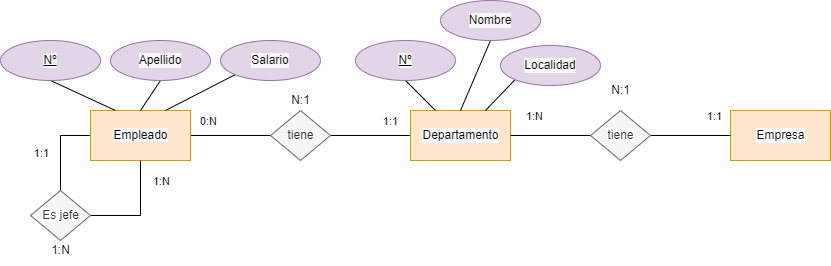

The diagram above was exported from draw.io. Its source (the exported page's mxGraphModel, read from the mxfile embedded in the PNG):
<mxGraphModel dx="1130" dy="700" grid="1" gridSize="10" guides="1" tooltips="1" connect="1" arrows="1" fold="1" page="1" pageScale="1" pageWidth="850" pageHeight="1100" math="0" shadow="0">
  <root>
    <mxCell id="0" />
    <mxCell id="1" parent="0" />
    <mxCell id="4" style="edgeStyle=none;html=1;exitX=1;exitY=0.5;exitDx=0;exitDy=0;entryX=0;entryY=0.5;entryDx=0;entryDy=0;fontColor=#000000;endArrow=none;endFill=0;rounded=0;" edge="1" parent="1" source="2" target="3">
      <mxGeometry relative="1" as="geometry" />
    </mxCell>
    <mxCell id="15" value="&lt;span style=&quot;background-color: rgb(255, 255, 255);&quot;&gt;0:N&lt;/span&gt;" style="edgeLabel;html=1;align=center;verticalAlign=middle;resizable=0;points=[];fontColor=#000000;" vertex="1" connectable="0" parent="4">
      <mxGeometry x="-0.575" relative="1" as="geometry">
        <mxPoint y="-15" as="offset" />
      </mxGeometry>
    </mxCell>
    <mxCell id="25" style="edgeStyle=none;rounded=0;html=1;exitX=0;exitY=0.5;exitDx=0;exitDy=0;entryX=0.5;entryY=0;entryDx=0;entryDy=0;fontColor=#000000;endArrow=none;endFill=0;" edge="1" parent="1" source="2" target="24">
      <mxGeometry relative="1" as="geometry">
        <Array as="points">
          <mxPoint x="60" y="155" />
        </Array>
      </mxGeometry>
    </mxCell>
    <mxCell id="28" value="&lt;span style=&quot;background-color: rgb(255, 255, 255);&quot;&gt;1:1&lt;/span&gt;" style="edgeLabel;html=1;align=center;verticalAlign=middle;resizable=0;points=[];fontColor=#000000;" vertex="1" connectable="0" parent="25">
      <mxGeometry x="0.1059" y="-1" relative="1" as="geometry">
        <mxPoint x="-19" as="offset" />
      </mxGeometry>
    </mxCell>
    <mxCell id="2" value="&lt;font style=&quot;background-color: rgb(248, 247, 247);&quot; color=&quot;#000000&quot;&gt;Empleado&lt;/font&gt;" style="html=1;dashed=0;whitespace=wrap;fillColor=#ffe6cc;strokeColor=#d79b00;" vertex="1" parent="1">
      <mxGeometry x="90" y="130" width="100" height="50" as="geometry" />
    </mxCell>
    <mxCell id="6" style="edgeStyle=none;rounded=0;html=1;exitX=1;exitY=0.5;exitDx=0;exitDy=0;entryX=0;entryY=0.5;entryDx=0;entryDy=0;fontColor=#000000;endArrow=none;endFill=0;" edge="1" parent="1" source="3" target="5">
      <mxGeometry relative="1" as="geometry" />
    </mxCell>
    <mxCell id="14" value="&lt;span style=&quot;background-color: rgb(255, 255, 255);&quot;&gt;1:1&lt;/span&gt;" style="edgeLabel;html=1;align=center;verticalAlign=middle;resizable=0;points=[];fontColor=#000000;" vertex="1" connectable="0" parent="6">
      <mxGeometry x="0.475" y="3" relative="1" as="geometry">
        <mxPoint y="-12" as="offset" />
      </mxGeometry>
    </mxCell>
    <mxCell id="3" value="tiene" style="shape=rhombus;html=1;dashed=0;whitespace=wrap;perimeter=rhombusPerimeter;labelBackgroundColor=#f8f7f7;fontColor=#333333;fillColor=#f5f5f5;strokeColor=#666666;" vertex="1" parent="1">
      <mxGeometry x="270" y="130" width="60" height="50" as="geometry" />
    </mxCell>
    <mxCell id="5" value="&lt;font color=&quot;#000000&quot;&gt;Departamento&lt;/font&gt;" style="html=1;dashed=0;whitespace=wrap;labelBackgroundColor=#f8f7f7;fillColor=#ffe6cc;strokeColor=#d79b00;" vertex="1" parent="1">
      <mxGeometry x="410" y="130" width="100" height="50" as="geometry" />
    </mxCell>
    <mxCell id="8" style="edgeStyle=none;rounded=0;html=1;exitX=0.5;exitY=1;exitDx=0;exitDy=0;entryX=0.25;entryY=0;entryDx=0;entryDy=0;fontColor=#000000;endArrow=none;endFill=0;" edge="1" parent="1" source="7" target="5">
      <mxGeometry relative="1" as="geometry" />
    </mxCell>
    <mxCell id="7" value="&lt;font color=&quot;#000000&quot;&gt;Nº&lt;/font&gt;" style="ellipse;whiteSpace=wrap;html=1;align=center;fontStyle=4;labelBackgroundColor=#f8f7f7;fillColor=#e1d5e7;strokeColor=#9673a6;" vertex="1" parent="1">
      <mxGeometry x="355" y="60" width="100" height="40" as="geometry" />
    </mxCell>
    <mxCell id="11" style="edgeStyle=none;rounded=0;html=1;exitX=0;exitY=1;exitDx=0;exitDy=0;entryX=0.75;entryY=0;entryDx=0;entryDy=0;fontColor=#000000;endArrow=none;endFill=0;" edge="1" parent="1" source="9" target="5">
      <mxGeometry relative="1" as="geometry" />
    </mxCell>
    <mxCell id="9" value="&lt;font color=&quot;#000000&quot;&gt;Localidad&lt;/font&gt;" style="ellipse;whiteSpace=wrap;html=1;align=center;labelBackgroundColor=#f8f7f7;fillColor=#e1d5e7;strokeColor=#9673a6;" vertex="1" parent="1">
      <mxGeometry x="500" y="65" width="100" height="40" as="geometry" />
    </mxCell>
    <mxCell id="12" style="edgeStyle=none;rounded=0;html=1;exitX=0.5;exitY=1;exitDx=0;exitDy=0;entryX=0.5;entryY=0;entryDx=0;entryDy=0;fontColor=#000000;endArrow=none;endFill=0;" edge="1" parent="1" source="10" target="5">
      <mxGeometry relative="1" as="geometry" />
    </mxCell>
    <mxCell id="10" value="&lt;font color=&quot;#000000&quot;&gt;Nombre&lt;/font&gt;" style="ellipse;whiteSpace=wrap;html=1;align=center;labelBackgroundColor=#f8f7f7;fillColor=#e1d5e7;strokeColor=#9673a6;" vertex="1" parent="1">
      <mxGeometry x="440" y="20" width="100" height="40" as="geometry" />
    </mxCell>
    <mxCell id="16" style="edgeStyle=none;rounded=0;html=1;exitX=0.5;exitY=1;exitDx=0;exitDy=0;fontColor=#000000;endArrow=none;endFill=0;entryX=0.25;entryY=0;entryDx=0;entryDy=0;" edge="1" source="17" parent="1" target="2">
      <mxGeometry relative="1" as="geometry">
        <mxPoint x="110" y="110" as="targetPoint" />
      </mxGeometry>
    </mxCell>
    <mxCell id="17" value="&lt;font color=&quot;#000000&quot;&gt;Nº&lt;/font&gt;" style="ellipse;whiteSpace=wrap;html=1;align=center;fontStyle=4;labelBackgroundColor=#f8f7f7;fillColor=#e1d5e7;strokeColor=#9673a6;" vertex="1" parent="1">
      <mxGeometry y="60" width="100" height="40" as="geometry" />
    </mxCell>
    <mxCell id="18" style="edgeStyle=none;rounded=0;html=1;exitX=0;exitY=1;exitDx=0;exitDy=0;fontColor=#000000;endArrow=none;endFill=0;entryX=0.75;entryY=0;entryDx=0;entryDy=0;" edge="1" source="19" parent="1" target="2">
      <mxGeometry relative="1" as="geometry">
        <mxPoint x="240" y="130" as="targetPoint" />
      </mxGeometry>
    </mxCell>
    <mxCell id="19" value="&lt;font color=&quot;#000000&quot;&gt;Salario&lt;/font&gt;" style="ellipse;whiteSpace=wrap;html=1;align=center;labelBackgroundColor=#f8f7f7;fillColor=#e1d5e7;strokeColor=#9673a6;" vertex="1" parent="1">
      <mxGeometry x="220" y="60" width="100" height="40" as="geometry" />
    </mxCell>
    <mxCell id="20" style="edgeStyle=none;rounded=0;html=1;exitX=0.5;exitY=1;exitDx=0;exitDy=0;fontColor=#000000;endArrow=none;endFill=0;entryX=0.5;entryY=0;entryDx=0;entryDy=0;" edge="1" source="21" parent="1" target="2">
      <mxGeometry relative="1" as="geometry">
        <mxPoint x="130" y="110" as="targetPoint" />
      </mxGeometry>
    </mxCell>
    <mxCell id="21" value="&lt;font color=&quot;#000000&quot;&gt;Apellido&lt;/font&gt;" style="ellipse;whiteSpace=wrap;html=1;align=center;labelBackgroundColor=#f8f7f7;fillColor=#e1d5e7;strokeColor=#9673a6;" vertex="1" parent="1">
      <mxGeometry x="110" y="60" width="100" height="40" as="geometry" />
    </mxCell>
    <mxCell id="26" style="edgeStyle=none;rounded=0;html=1;exitX=1;exitY=0.5;exitDx=0;exitDy=0;entryX=0.5;entryY=1;entryDx=0;entryDy=0;fontColor=#000000;endArrow=none;endFill=0;" edge="1" parent="1" source="24" target="2">
      <mxGeometry relative="1" as="geometry">
        <Array as="points">
          <mxPoint x="140" y="235" />
        </Array>
      </mxGeometry>
    </mxCell>
    <mxCell id="27" value="&lt;span style=&quot;background-color: rgb(255, 255, 255);&quot;&gt;1:N&lt;/span&gt;" style="edgeLabel;html=1;align=center;verticalAlign=middle;resizable=0;points=[];fontColor=#000000;" vertex="1" connectable="0" parent="26">
      <mxGeometry x="0.6952" y="-2" relative="1" as="geometry">
        <mxPoint x="18" y="4" as="offset" />
      </mxGeometry>
    </mxCell>
    <mxCell id="30" value="" style="group" vertex="1" connectable="0" parent="1">
      <mxGeometry x="30" y="210" width="60" height="75" as="geometry" />
    </mxCell>
    <mxCell id="24" value="Es jefe" style="shape=rhombus;html=1;dashed=0;whitespace=wrap;perimeter=rhombusPerimeter;labelBackgroundColor=#FFFFFF;fontColor=#333333;fillColor=#f5f5f5;strokeColor=#666666;" vertex="1" parent="30">
      <mxGeometry width="60" height="50" as="geometry" />
    </mxCell>
    <mxCell id="29" value="&lt;span style=&quot;background-color: rgb(255, 255, 255);&quot;&gt;1:N&lt;/span&gt;" style="text;html=1;align=center;verticalAlign=middle;resizable=0;points=[];autosize=1;strokeColor=none;fillColor=none;fontColor=#000000;" vertex="1" parent="30">
      <mxGeometry x="10" y="45" width="40" height="30" as="geometry" />
    </mxCell>
    <mxCell id="31" value="&lt;span style=&quot;background-color: rgb(255, 255, 255);&quot;&gt;N:1&lt;/span&gt;" style="text;html=1;align=center;verticalAlign=middle;resizable=0;points=[];autosize=1;strokeColor=none;fillColor=none;fontColor=#000000;" vertex="1" parent="1">
      <mxGeometry x="280" y="105" width="40" height="30" as="geometry" />
    </mxCell>
    <mxCell id="32" value="&lt;font color=&quot;#000000&quot;&gt;Empresa&lt;/font&gt;" style="html=1;dashed=0;whitespace=wrap;labelBackgroundColor=#FFFFFF;fillColor=#ffe6cc;strokeColor=#d79b00;" vertex="1" parent="1">
      <mxGeometry x="730" y="130" width="100" height="50" as="geometry" />
    </mxCell>
    <mxCell id="35" style="edgeStyle=none;rounded=0;html=1;exitX=1;exitY=0.5;exitDx=0;exitDy=0;entryX=0;entryY=0.5;entryDx=0;entryDy=0;fontColor=#000000;endArrow=none;endFill=0;" edge="1" parent="1" source="34" target="32">
      <mxGeometry relative="1" as="geometry" />
    </mxCell>
    <mxCell id="38" value="&lt;span style=&quot;background-color: rgb(255, 255, 255);&quot;&gt;1:1&lt;/span&gt;" style="edgeLabel;html=1;align=center;verticalAlign=middle;resizable=0;points=[];fontColor=#000000;" vertex="1" connectable="0" parent="35">
      <mxGeometry x="0.375" relative="1" as="geometry">
        <mxPoint x="8" y="-20" as="offset" />
      </mxGeometry>
    </mxCell>
    <mxCell id="36" style="edgeStyle=none;rounded=0;html=1;exitX=0;exitY=0.5;exitDx=0;exitDy=0;entryX=1;entryY=0.5;entryDx=0;entryDy=0;fontColor=#000000;endArrow=none;endFill=0;" edge="1" parent="1" source="34" target="5">
      <mxGeometry relative="1" as="geometry" />
    </mxCell>
    <mxCell id="37" value="&lt;span style=&quot;background-color: rgb(255, 255, 255);&quot;&gt;1:N&lt;/span&gt;" style="edgeLabel;html=1;align=center;verticalAlign=middle;resizable=0;points=[];fontColor=#000000;" vertex="1" connectable="0" parent="36">
      <mxGeometry x="0.275" relative="1" as="geometry">
        <mxPoint x="-6" y="-20" as="offset" />
      </mxGeometry>
    </mxCell>
    <mxCell id="40" value="" style="group" vertex="1" connectable="0" parent="1">
      <mxGeometry x="590" y="95" width="60" height="85" as="geometry" />
    </mxCell>
    <mxCell id="34" value="tiene" style="shape=rhombus;html=1;dashed=0;whitespace=wrap;perimeter=rhombusPerimeter;labelBackgroundColor=#FFFFFF;fontColor=#333333;fillColor=#f5f5f5;strokeColor=#666666;" vertex="1" parent="40">
      <mxGeometry y="35" width="60" height="50" as="geometry" />
    </mxCell>
    <mxCell id="39" value="&lt;span style=&quot;background-color: rgb(255, 255, 255);&quot;&gt;N:1&lt;/span&gt;" style="text;html=1;align=center;verticalAlign=middle;resizable=0;points=[];autosize=1;strokeColor=none;fillColor=none;fontColor=#000000;" vertex="1" parent="40">
      <mxGeometry x="10" width="40" height="30" as="geometry" />
    </mxCell>
  </root>
</mxGraphModel>